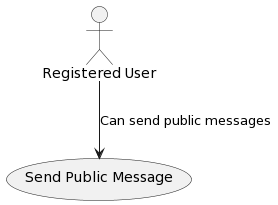

The diagram above was rendered by PlantUML. Its source (embedded in the PNG):
@startuml
actor "Registered User" as RegUser
usecase "Send Public Message" as UC8

RegUser --> UC8 : Can send public messages
@enduml